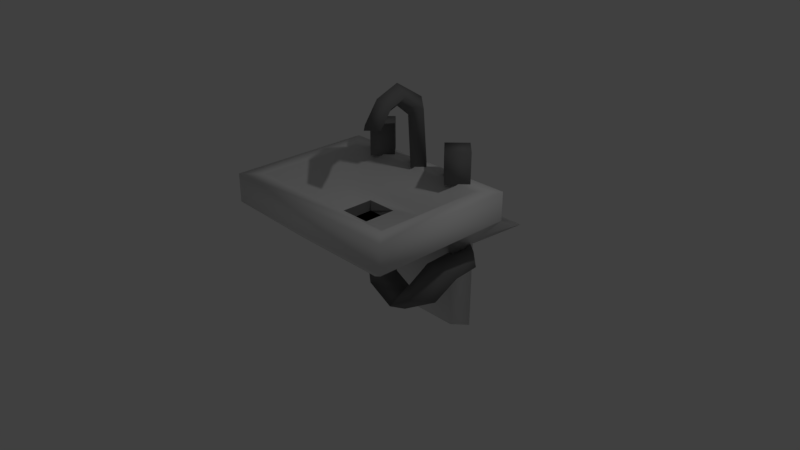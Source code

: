 # Source: kitchenSink.blend  (saved by Blender 2.79.0; exported with 4.5.12 LTS)
import bpy
from mathutils import Matrix  # noqa: F401  (used for matrix-valued properties, if any)

bpy.ops.wm.read_factory_settings(use_empty=True)
scene = bpy.context.scene
scene.name = 'Scene'

# ---- collections
col_collection_1 = bpy.data.collections.new('Collection 1'); scene.collection.children.link(col_collection_1)

# ---- materials (node trees are filled in below, after node groups)
mat_bowl = bpy.data.materials.new('Bowl')
mat_bowl.alpha_threshold = 0.0
mat_bowl.use_transparent_shadow = False
mat_bowl.roughness = 0.5
mat_pipe = bpy.data.materials.new('Pipe')
mat_pipe.alpha_threshold = 0.0
mat_pipe.use_transparent_shadow = False
mat_pipe.diffuse_color = (0.196, 0.196, 0.196, 1.0)
mat_pipe.roughness = 0.5
mat_drain = bpy.data.materials.new('Drain')
mat_drain.alpha_threshold = 0.0
mat_drain.use_transparent_shadow = False
mat_drain.diffuse_color = (0.0, 0.0, 0.0, 1.0)
mat_drain.roughness = 0.5
mat_drain.specular_intensity = 0.0

# ---- material node trees

# ---- world
world_world = bpy.data.worlds.new('World'); scene.world = world_world
world_world.color = (0.05088, 0.05088, 0.05088)
world_world.use_sun_shadow = False
world_world.sun_shadow_jitter_overblur = 0.0
world_world.cycles.sampling_method = 'MANUAL'

# ---- cameras
cam_camera = bpy.data.cameras.new('Camera')
cam_camera.clip_end = 100.0
cam_camera.lens = 35.0
cam_camera.sensor_width = 32.0
cam_camera.sensor_height = 18.0
cam_camera.ortho_scale = 7.314
cam_camera.dof.focus_distance = 0.0
cam_camera.dof.aperture_fstop = 128.0

# ---- lights
light_lamp = bpy.data.lights.new('Lamp', 'POINT')
light_lamp.transmission_factor = 0.0
light_lamp.cutoff_distance = 30.0
light_lamp.energy = 100.0
light_lamp.shadow_buffer_clip_start = 1.001
light_lamp.shadow_soft_size = 0.1
light_lamp.shadow_maximum_resolution = 0.006
light_lamp.use_absolute_resolution = True

# ---- meshes
me_cube_001 = bpy.data.meshes.new('Cube.001')
me_cube_001.from_pydata([(-0.7218, -0.5433, 0.1806), (-1.097, -0.7689, 1.0), (-0.7218, 0.796, 0.1806), (-1.097, 0.7689, 1.0), (0.7218, -0.5433, 0.1806), (1.097, -0.7689, 1.0), (0.7218, 0.796, 0.1806), (1.097, 0.7689, 1.0), (-1.328, 1.0, 0.6105), (-1.328, -1.0, 0.6105), (1.328, 1.0, 0.6105), (1.328, -1.0, 0.6105), (-1.328, -1.0, 1.0), (-1.328, 1.0, 1.0), (1.328, 1.0, 1.0), (1.328, -1.0, 1.0), (-0.2144, -0.2259, 0.6153), (-0.2144, 0.2259, 0.6153), (0.2144, 0.2259, 0.6153), (0.2144, -0.2259, 0.6153), (-0.6978, -0.4179, 0.6153), (-0.6978, 0.4179, 0.6153), (0.6978, 0.4179, 0.6153), (0.6978, -0.4179, 0.6153), (-0.2144, -0.2259, 0.4682), (-0.2144, 0.2259, 0.4682), (0.2144, 0.2259, 0.4682), (0.2144, -0.2259, 0.4682), (-0.6807, 1.106, 0.9804), (-0.6807, 1.106, 1.422), (-0.4518, 0.8767, 0.9804), (-0.4518, 0.8767, 1.422), (-0.6807, 0.6477, 0.9804), (-0.6807, 0.6477, 1.422), (-0.9097, 0.8767, 0.9804), (-0.9097, 0.8767, 1.422), (0.6807, 1.106, 0.9804), (0.6807, 1.106, 1.422), (0.9097, 0.8767, 0.9804), (0.9097, 0.8767, 1.422), (0.6807, 0.6477, 0.9804), (0.6807, 0.6477, 1.422), (0.4518, 0.8767, 0.9804), (0.4518, 0.8767, 1.422), (-8.703e-09, 1.023, 0.9804), (-8.703e-09, -0.05247, 1.69), (0.1462, 0.8767, 0.9804), (0.1462, 0.09371, 1.69), (-8.703e-09, 0.7305, 0.9804), (-8.703e-09, 0.2399, 1.69), (-0.1462, 0.8767, 0.9804), (-0.1462, 0.09371, 1.69), (-8.703e-09, 0.915, 1.904), (-8.703e-09, 0.4948, 2.168), (-8.703e-09, 0.1642, 2.038), (0.1462, 0.2676, 1.935), (0.1462, 0.4948, 2.022), (0.1462, 0.8116, 1.801), (-8.703e-09, 0.3709, 1.832), (-8.703e-09, 0.4948, 1.876), (-8.703e-09, 0.7083, 1.697), (-0.1462, 0.2676, 1.935), (-0.1462, 0.4948, 2.022), (-0.1462, 0.8116, 1.801), (1.328, 1.384, 0.4285), (-1.328, 1.384, 0.4285), (0.7218, 1.18, -0.001459), (-0.7218, 1.18, -0.001459), (0.7218, 0.7902, -1.082), (-0.7218, 0.7902, -1.082), (0.7218, 1.174, -1.264), (-0.7218, 1.174, -1.264), (0.254, 0.1585, 0.2014), (0.02169, -0.0726, 0.1927), (-0.21, 0.1587, 0.2036), (0.02227, 0.3897, 0.2122), (0.2864, 0.1766, -0.3243), (0.07317, -0.0511, -0.3751), (-0.1307, 0.1851, -0.4259), (0.08257, 0.4128, -0.3751), (0.4477, 0.1626, -0.4376), (0.4663, -0.0732, -0.5513), (0.5047, 0.1546, -0.6678), (0.4861, 0.3903, -0.5541), (0.6126, 0.1335, -0.2494), (0.8591, -0.07544, -0.2779), (1.036, 0.1686, -0.3426), (0.7897, 0.3776, -0.314), (0.7057, 0.3521, 0.006546), (1.002, 0.2866, 0.06846), (1.143, 0.4252, -0.06271), (0.8458, 0.4906, -0.1246), (0.6173, 1.022, -0.03827), (0.9165, 0.9798, 0.02552), (1.033, 0.9039, -0.1232), (0.7332, 0.9465, -0.187), (-0.2363, 1.589, -0.09504), (0.05314, 1.654, -0.02499), (0.1862, 1.7, -0.1732), (-0.1032, 1.635, -0.2432)], [], [(9, 12, 13, 8), (8, 13, 14, 10), (10, 14, 15, 11), (11, 15, 12, 9), (2, 6, 4, 0), (1, 5, 23, 20), (2, 0, 9, 8), (10, 6, 66, 64), (4, 6, 10, 11), (0, 4, 11, 9), (1, 3, 13, 12), (3, 7, 14, 13), (7, 5, 15, 14), (5, 1, 12, 15), (19, 18, 26, 27), (7, 3, 21, 22), (5, 7, 22, 23), (3, 1, 20, 21), (16, 17, 21, 20), (17, 18, 22, 21), (18, 19, 23, 22), (19, 16, 20, 23), (26, 25, 24, 27), (17, 16, 24, 25), (16, 19, 27, 24), (18, 17, 25, 26), (28, 29, 31, 30), (30, 31, 33, 32), (31, 29, 35, 33), (32, 33, 35, 34), (34, 35, 29, 28), (28, 30, 32, 34), (36, 37, 39, 38), (38, 39, 41, 40), (39, 37, 43, 41), (40, 41, 43, 42), (42, 43, 37, 36), (36, 38, 40, 42), (54, 45, 47, 55), (55, 47, 49, 58), (47, 45, 51, 49), (58, 49, 51, 61), (61, 51, 45, 54), (44, 46, 48, 50), (50, 63, 52, 44), (63, 62, 53, 52), (62, 61, 54, 53), (48, 60, 63, 50), (60, 59, 62, 63), (59, 58, 61, 62), (46, 57, 60, 48), (57, 56, 59, 60), (56, 55, 58, 59), (44, 52, 57, 46), (52, 53, 56, 57), (53, 54, 55, 56), (66, 67, 65, 64), (2, 8, 65, 67), (8, 10, 64, 65), (67, 66, 70, 71), (68, 69, 71, 70), (66, 6, 68, 70), (6, 2, 69, 68), (2, 67, 71, 69), (72, 76, 79, 75), (73, 77, 76, 72), (74, 78, 77, 73), (75, 79, 78, 74), (76, 80, 83, 79), (77, 81, 80, 76), (78, 82, 81, 77), (79, 83, 82, 78), (80, 84, 87, 83), (81, 85, 84, 80), (82, 86, 85, 81), (83, 87, 86, 82), (84, 88, 91, 87), (85, 89, 88, 84), (86, 90, 89, 85), (87, 91, 90, 86), (88, 92, 95, 91), (89, 93, 92, 88), (90, 94, 93, 89), (91, 95, 94, 90), (92, 96, 99, 95), (93, 97, 96, 92), (94, 98, 97, 93), (95, 99, 98, 94), (74, 73, 72, 75), (98, 99, 96, 97)])
me_cube_001.polygons.foreach_set('use_smooth', [True] * 90)
me_cube_001.polygons.foreach_set('material_index', [0, 0, 0, 0, 0, 0, 0, 0, 0, 0, 0, 0, 0, 0, 1, 0, 0, 0, 0, 0, 0, 0, 2, 1, 1, 1, 1, 1, 1, 1, 1, 1, 1, 1, 1, 1, 1, 1, 1, 1, 1, 1, 1, 1, 1, 1, 1, 1, 1, 1, 1, 1, 1, 1, 1, 1, 0, 0, 0, 0, 0, 0, 0, 0, 1, 1, 1, 1, 1, 1, 1, 1, 1, 1, 1, 1, 1, 1, 1, 1, 1, 1, 1, 1, 1, 1, 1, 1, 1, 1])
me_cube_001.materials.append(mat_bowl)
me_cube_001.materials.append(mat_pipe)
me_cube_001.materials.append(mat_drain)
me_cube_001.use_remesh_preserve_volume = False
me_cube_001.use_remesh_preserve_attributes = False
me_cube_001.use_mirror_vertex_groups = False
me_cube_001.update()

# ---- objects
ob_kitchensink = bpy.data.objects.new('KitchenSink', me_cube_001)
ob_lamp = bpy.data.objects.new('Lamp', light_lamp)
ob_camera = bpy.data.objects.new('Camera', cam_camera)

# ---- transforms, parenting, visibility, modifiers, constraints
ob_kitchensink.location = (0.0, 0.0, 0.0)
ob_kitchensink.lineart.crease_threshold = 0.0
ob_lamp.location = (4.076, 1.005, 5.904)
ob_lamp.rotation_euler = (0.6503, 0.05522, 1.866)
ob_lamp.lock_rotations_4d = False
ob_lamp.empty_display_type = 'ARROWS'
ob_lamp.color = (0.0, 0.0, 0.0, 0.0)
ob_lamp.lineart.crease_threshold = 0.0
ob_camera.location = (7.481, -6.508, 5.344)
ob_camera.rotation_euler = (1.109, 0.0, 0.8149)
ob_camera.lock_rotations_4d = False
ob_camera.empty_display_type = 'ARROWS'
ob_camera.color = (0.0, 0.0, 0.0, 0.0)
ob_camera.display_type = 'WIRE'
ob_camera.lineart.crease_threshold = 0.0

# ---- collection membership
col_collection_1.objects.link(ob_kitchensink)
col_collection_1.objects.link(ob_lamp)
col_collection_1.objects.link(ob_camera)

# ---- scene / render settings (as saved in the file)
scene.camera = ob_camera
scene.frame_start = 1; scene.frame_end = 250; scene.frame_set(1)
scene.render.engine = 'BLENDER_EEVEE_NEXT'
scene.render.resolution_percentage = 50
scene.render.dither_intensity = 0.0
scene.cycles.use_denoising = False
scene.cycles.samples = 128
scene.cycles.sampling_pattern = 'TABULATED_SOBOL'
scene.cycles.use_adaptive_sampling = False
scene.cycles.use_light_tree = False
scene.cycles.blur_glossy = 0.0
scene.cycles.sample_clamp_indirect = 0.0
scene.view_settings.view_transform = 'Standard'
bpy.context.view_layer.update()
